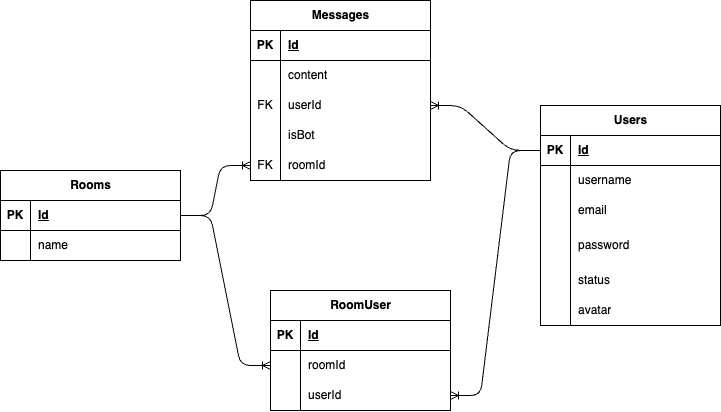

The diagram above was exported from draw.io. Its source (the exported page's mxGraphModel, read from the mxfile embedded in the PNG):
<mxGraphModel dx="1793" dy="533" grid="1" gridSize="10" guides="1" tooltips="1" connect="1" arrows="1" fold="1" page="1" pageScale="1" pageWidth="850" pageHeight="1100" math="0" shadow="0">
  <root>
    <mxCell id="0" />
    <mxCell id="1" parent="0" />
    <mxCell id="9" value="Users" style="shape=table;startSize=30;container=1;collapsible=1;childLayout=tableLayout;fixedRows=1;rowLines=0;fontStyle=1;align=center;resizeLast=1;html=1;" vertex="1" parent="1">
      <mxGeometry x="260" y="535" width="180" height="220" as="geometry" />
    </mxCell>
    <mxCell id="10" value="" style="shape=tableRow;horizontal=0;startSize=0;swimlaneHead=0;swimlaneBody=0;fillColor=none;collapsible=0;dropTarget=0;points=[[0,0.5],[1,0.5]];portConstraint=eastwest;top=0;left=0;right=0;bottom=1;" vertex="1" parent="9">
      <mxGeometry y="30" width="180" height="30" as="geometry" />
    </mxCell>
    <mxCell id="11" value="PK" style="shape=partialRectangle;connectable=0;fillColor=none;top=0;left=0;bottom=0;right=0;fontStyle=1;overflow=hidden;whiteSpace=wrap;html=1;" vertex="1" parent="10">
      <mxGeometry width="30" height="30" as="geometry">
        <mxRectangle width="30" height="30" as="alternateBounds" />
      </mxGeometry>
    </mxCell>
    <mxCell id="12" value="Id" style="shape=partialRectangle;connectable=0;fillColor=none;top=0;left=0;bottom=0;right=0;align=left;spacingLeft=6;fontStyle=5;overflow=hidden;whiteSpace=wrap;html=1;" vertex="1" parent="10">
      <mxGeometry x="30" width="150" height="30" as="geometry">
        <mxRectangle width="150" height="30" as="alternateBounds" />
      </mxGeometry>
    </mxCell>
    <mxCell id="13" value="" style="shape=tableRow;horizontal=0;startSize=0;swimlaneHead=0;swimlaneBody=0;fillColor=none;collapsible=0;dropTarget=0;points=[[0,0.5],[1,0.5]];portConstraint=eastwest;top=0;left=0;right=0;bottom=0;" vertex="1" parent="9">
      <mxGeometry y="60" width="180" height="30" as="geometry" />
    </mxCell>
    <mxCell id="14" value="" style="shape=partialRectangle;connectable=0;fillColor=none;top=0;left=0;bottom=0;right=0;editable=1;overflow=hidden;whiteSpace=wrap;html=1;" vertex="1" parent="13">
      <mxGeometry width="30" height="30" as="geometry">
        <mxRectangle width="30" height="30" as="alternateBounds" />
      </mxGeometry>
    </mxCell>
    <mxCell id="15" value="username" style="shape=partialRectangle;connectable=0;fillColor=none;top=0;left=0;bottom=0;right=0;align=left;spacingLeft=6;overflow=hidden;whiteSpace=wrap;html=1;" vertex="1" parent="13">
      <mxGeometry x="30" width="150" height="30" as="geometry">
        <mxRectangle width="150" height="30" as="alternateBounds" />
      </mxGeometry>
    </mxCell>
    <mxCell id="16" value="" style="shape=tableRow;horizontal=0;startSize=0;swimlaneHead=0;swimlaneBody=0;fillColor=none;collapsible=0;dropTarget=0;points=[[0,0.5],[1,0.5]];portConstraint=eastwest;top=0;left=0;right=0;bottom=0;" vertex="1" parent="9">
      <mxGeometry y="90" width="180" height="30" as="geometry" />
    </mxCell>
    <mxCell id="17" value="" style="shape=partialRectangle;connectable=0;fillColor=none;top=0;left=0;bottom=0;right=0;editable=1;overflow=hidden;whiteSpace=wrap;html=1;" vertex="1" parent="16">
      <mxGeometry width="30" height="30" as="geometry">
        <mxRectangle width="30" height="30" as="alternateBounds" />
      </mxGeometry>
    </mxCell>
    <mxCell id="18" value="email" style="shape=partialRectangle;connectable=0;fillColor=none;top=0;left=0;bottom=0;right=0;align=left;spacingLeft=6;overflow=hidden;whiteSpace=wrap;html=1;" vertex="1" parent="16">
      <mxGeometry x="30" width="150" height="30" as="geometry">
        <mxRectangle width="150" height="30" as="alternateBounds" />
      </mxGeometry>
    </mxCell>
    <mxCell id="19" value="" style="shape=tableRow;horizontal=0;startSize=0;swimlaneHead=0;swimlaneBody=0;fillColor=none;collapsible=0;dropTarget=0;points=[[0,0.5],[1,0.5]];portConstraint=eastwest;top=0;left=0;right=0;bottom=0;" vertex="1" parent="9">
      <mxGeometry y="120" width="180" height="40" as="geometry" />
    </mxCell>
    <mxCell id="20" value="" style="shape=partialRectangle;connectable=0;fillColor=none;top=0;left=0;bottom=0;right=0;editable=1;overflow=hidden;whiteSpace=wrap;html=1;" vertex="1" parent="19">
      <mxGeometry width="30" height="40" as="geometry">
        <mxRectangle width="30" height="40" as="alternateBounds" />
      </mxGeometry>
    </mxCell>
    <mxCell id="21" value="password" style="shape=partialRectangle;connectable=0;fillColor=none;top=0;left=0;bottom=0;right=0;align=left;spacingLeft=6;overflow=hidden;whiteSpace=wrap;html=1;" vertex="1" parent="19">
      <mxGeometry x="30" width="150" height="40" as="geometry">
        <mxRectangle width="150" height="40" as="alternateBounds" />
      </mxGeometry>
    </mxCell>
    <mxCell id="22" style="shape=tableRow;horizontal=0;startSize=0;swimlaneHead=0;swimlaneBody=0;fillColor=none;collapsible=0;dropTarget=0;points=[[0,0.5],[1,0.5]];portConstraint=eastwest;top=0;left=0;right=0;bottom=0;" vertex="1" parent="9">
      <mxGeometry y="160" width="180" height="30" as="geometry" />
    </mxCell>
    <mxCell id="23" style="shape=partialRectangle;connectable=0;fillColor=none;top=0;left=0;bottom=0;right=0;editable=1;overflow=hidden;whiteSpace=wrap;html=1;" vertex="1" parent="22">
      <mxGeometry width="30" height="30" as="geometry">
        <mxRectangle width="30" height="30" as="alternateBounds" />
      </mxGeometry>
    </mxCell>
    <mxCell id="24" value="status" style="shape=partialRectangle;connectable=0;fillColor=none;top=0;left=0;bottom=0;right=0;align=left;spacingLeft=6;overflow=hidden;whiteSpace=wrap;html=1;" vertex="1" parent="22">
      <mxGeometry x="30" width="150" height="30" as="geometry">
        <mxRectangle width="150" height="30" as="alternateBounds" />
      </mxGeometry>
    </mxCell>
    <mxCell id="57" style="shape=tableRow;horizontal=0;startSize=0;swimlaneHead=0;swimlaneBody=0;fillColor=none;collapsible=0;dropTarget=0;points=[[0,0.5],[1,0.5]];portConstraint=eastwest;top=0;left=0;right=0;bottom=0;" vertex="1" parent="9">
      <mxGeometry y="190" width="180" height="30" as="geometry" />
    </mxCell>
    <mxCell id="58" style="shape=partialRectangle;connectable=0;fillColor=none;top=0;left=0;bottom=0;right=0;editable=1;overflow=hidden;whiteSpace=wrap;html=1;" vertex="1" parent="57">
      <mxGeometry width="30" height="30" as="geometry">
        <mxRectangle width="30" height="30" as="alternateBounds" />
      </mxGeometry>
    </mxCell>
    <mxCell id="59" value="avatar" style="shape=partialRectangle;connectable=0;fillColor=none;top=0;left=0;bottom=0;right=0;align=left;spacingLeft=6;overflow=hidden;whiteSpace=wrap;html=1;" vertex="1" parent="57">
      <mxGeometry x="30" width="150" height="30" as="geometry">
        <mxRectangle width="150" height="30" as="alternateBounds" />
      </mxGeometry>
    </mxCell>
    <mxCell id="41" value="Messages" style="shape=table;startSize=30;container=1;collapsible=1;childLayout=tableLayout;fixedRows=1;rowLines=0;fontStyle=1;align=center;resizeLast=1;html=1;" vertex="1" parent="1">
      <mxGeometry x="-30" y="430" width="180" height="180" as="geometry" />
    </mxCell>
    <mxCell id="42" value="" style="shape=tableRow;horizontal=0;startSize=0;swimlaneHead=0;swimlaneBody=0;fillColor=none;collapsible=0;dropTarget=0;points=[[0,0.5],[1,0.5]];portConstraint=eastwest;top=0;left=0;right=0;bottom=1;" vertex="1" parent="41">
      <mxGeometry y="30" width="180" height="30" as="geometry" />
    </mxCell>
    <mxCell id="43" value="PK" style="shape=partialRectangle;connectable=0;fillColor=none;top=0;left=0;bottom=0;right=0;fontStyle=1;overflow=hidden;whiteSpace=wrap;html=1;" vertex="1" parent="42">
      <mxGeometry width="30" height="30" as="geometry">
        <mxRectangle width="30" height="30" as="alternateBounds" />
      </mxGeometry>
    </mxCell>
    <mxCell id="44" value="Id" style="shape=partialRectangle;connectable=0;fillColor=none;top=0;left=0;bottom=0;right=0;align=left;spacingLeft=6;fontStyle=5;overflow=hidden;whiteSpace=wrap;html=1;" vertex="1" parent="42">
      <mxGeometry x="30" width="150" height="30" as="geometry">
        <mxRectangle width="150" height="30" as="alternateBounds" />
      </mxGeometry>
    </mxCell>
    <mxCell id="45" value="" style="shape=tableRow;horizontal=0;startSize=0;swimlaneHead=0;swimlaneBody=0;fillColor=none;collapsible=0;dropTarget=0;points=[[0,0.5],[1,0.5]];portConstraint=eastwest;top=0;left=0;right=0;bottom=0;" vertex="1" parent="41">
      <mxGeometry y="60" width="180" height="30" as="geometry" />
    </mxCell>
    <mxCell id="46" value="" style="shape=partialRectangle;connectable=0;fillColor=none;top=0;left=0;bottom=0;right=0;editable=1;overflow=hidden;whiteSpace=wrap;html=1;" vertex="1" parent="45">
      <mxGeometry width="30" height="30" as="geometry">
        <mxRectangle width="30" height="30" as="alternateBounds" />
      </mxGeometry>
    </mxCell>
    <mxCell id="47" value="content" style="shape=partialRectangle;connectable=0;fillColor=none;top=0;left=0;bottom=0;right=0;align=left;spacingLeft=6;overflow=hidden;whiteSpace=wrap;html=1;" vertex="1" parent="45">
      <mxGeometry x="30" width="150" height="30" as="geometry">
        <mxRectangle width="150" height="30" as="alternateBounds" />
      </mxGeometry>
    </mxCell>
    <mxCell id="48" value="" style="shape=tableRow;horizontal=0;startSize=0;swimlaneHead=0;swimlaneBody=0;fillColor=none;collapsible=0;dropTarget=0;points=[[0,0.5],[1,0.5]];portConstraint=eastwest;top=0;left=0;right=0;bottom=0;" vertex="1" parent="41">
      <mxGeometry y="90" width="180" height="30" as="geometry" />
    </mxCell>
    <mxCell id="49" value="FK" style="shape=partialRectangle;connectable=0;fillColor=none;top=0;left=0;bottom=0;right=0;editable=1;overflow=hidden;whiteSpace=wrap;html=1;" vertex="1" parent="48">
      <mxGeometry width="30" height="30" as="geometry">
        <mxRectangle width="30" height="30" as="alternateBounds" />
      </mxGeometry>
    </mxCell>
    <mxCell id="50" value="userId" style="shape=partialRectangle;connectable=0;fillColor=none;top=0;left=0;bottom=0;right=0;align=left;spacingLeft=6;overflow=hidden;whiteSpace=wrap;html=1;" vertex="1" parent="48">
      <mxGeometry x="30" width="150" height="30" as="geometry">
        <mxRectangle width="150" height="30" as="alternateBounds" />
      </mxGeometry>
    </mxCell>
    <mxCell id="51" value="" style="shape=tableRow;horizontal=0;startSize=0;swimlaneHead=0;swimlaneBody=0;fillColor=none;collapsible=0;dropTarget=0;points=[[0,0.5],[1,0.5]];portConstraint=eastwest;top=0;left=0;right=0;bottom=0;" vertex="1" parent="41">
      <mxGeometry y="120" width="180" height="30" as="geometry" />
    </mxCell>
    <mxCell id="52" value="" style="shape=partialRectangle;connectable=0;fillColor=none;top=0;left=0;bottom=0;right=0;editable=1;overflow=hidden;whiteSpace=wrap;html=1;" vertex="1" parent="51">
      <mxGeometry width="30" height="30" as="geometry">
        <mxRectangle width="30" height="30" as="alternateBounds" />
      </mxGeometry>
    </mxCell>
    <mxCell id="53" value="isBot" style="shape=partialRectangle;connectable=0;fillColor=none;top=0;left=0;bottom=0;right=0;align=left;spacingLeft=6;overflow=hidden;whiteSpace=wrap;html=1;" vertex="1" parent="51">
      <mxGeometry x="30" width="150" height="30" as="geometry">
        <mxRectangle width="150" height="30" as="alternateBounds" />
      </mxGeometry>
    </mxCell>
    <mxCell id="54" style="shape=tableRow;horizontal=0;startSize=0;swimlaneHead=0;swimlaneBody=0;fillColor=none;collapsible=0;dropTarget=0;points=[[0,0.5],[1,0.5]];portConstraint=eastwest;top=0;left=0;right=0;bottom=0;" vertex="1" parent="41">
      <mxGeometry y="150" width="180" height="30" as="geometry" />
    </mxCell>
    <mxCell id="55" value="FK" style="shape=partialRectangle;connectable=0;fillColor=none;top=0;left=0;bottom=0;right=0;editable=1;overflow=hidden;whiteSpace=wrap;html=1;" vertex="1" parent="54">
      <mxGeometry width="30" height="30" as="geometry">
        <mxRectangle width="30" height="30" as="alternateBounds" />
      </mxGeometry>
    </mxCell>
    <mxCell id="56" value="roomId" style="shape=partialRectangle;connectable=0;fillColor=none;top=0;left=0;bottom=0;right=0;align=left;spacingLeft=6;overflow=hidden;whiteSpace=wrap;html=1;" vertex="1" parent="54">
      <mxGeometry x="30" width="150" height="30" as="geometry">
        <mxRectangle width="150" height="30" as="alternateBounds" />
      </mxGeometry>
    </mxCell>
    <mxCell id="79" value="Rooms" style="shape=table;startSize=30;container=1;collapsible=1;childLayout=tableLayout;fixedRows=1;rowLines=0;fontStyle=1;align=center;resizeLast=1;html=1;" vertex="1" parent="1">
      <mxGeometry x="-280" y="600" width="180" height="90" as="geometry" />
    </mxCell>
    <mxCell id="80" value="" style="shape=tableRow;horizontal=0;startSize=0;swimlaneHead=0;swimlaneBody=0;fillColor=none;collapsible=0;dropTarget=0;points=[[0,0.5],[1,0.5]];portConstraint=eastwest;top=0;left=0;right=0;bottom=1;" vertex="1" parent="79">
      <mxGeometry y="30" width="180" height="30" as="geometry" />
    </mxCell>
    <mxCell id="81" value="PK" style="shape=partialRectangle;connectable=0;fillColor=none;top=0;left=0;bottom=0;right=0;fontStyle=1;overflow=hidden;whiteSpace=wrap;html=1;" vertex="1" parent="80">
      <mxGeometry width="30" height="30" as="geometry">
        <mxRectangle width="30" height="30" as="alternateBounds" />
      </mxGeometry>
    </mxCell>
    <mxCell id="82" value="Id" style="shape=partialRectangle;connectable=0;fillColor=none;top=0;left=0;bottom=0;right=0;align=left;spacingLeft=6;fontStyle=5;overflow=hidden;whiteSpace=wrap;html=1;" vertex="1" parent="80">
      <mxGeometry x="30" width="150" height="30" as="geometry">
        <mxRectangle width="150" height="30" as="alternateBounds" />
      </mxGeometry>
    </mxCell>
    <mxCell id="86" value="" style="shape=tableRow;horizontal=0;startSize=0;swimlaneHead=0;swimlaneBody=0;fillColor=none;collapsible=0;dropTarget=0;points=[[0,0.5],[1,0.5]];portConstraint=eastwest;top=0;left=0;right=0;bottom=0;" vertex="1" parent="79">
      <mxGeometry y="60" width="180" height="30" as="geometry" />
    </mxCell>
    <mxCell id="87" value="" style="shape=partialRectangle;connectable=0;fillColor=none;top=0;left=0;bottom=0;right=0;editable=1;overflow=hidden;whiteSpace=wrap;html=1;" vertex="1" parent="86">
      <mxGeometry width="30" height="30" as="geometry">
        <mxRectangle width="30" height="30" as="alternateBounds" />
      </mxGeometry>
    </mxCell>
    <mxCell id="88" value="name" style="shape=partialRectangle;connectable=0;fillColor=none;top=0;left=0;bottom=0;right=0;align=left;spacingLeft=6;overflow=hidden;whiteSpace=wrap;html=1;" vertex="1" parent="86">
      <mxGeometry x="30" width="150" height="30" as="geometry">
        <mxRectangle width="150" height="30" as="alternateBounds" />
      </mxGeometry>
    </mxCell>
    <mxCell id="95" value="RoomUser" style="shape=table;startSize=30;container=1;collapsible=1;childLayout=tableLayout;fixedRows=1;rowLines=0;fontStyle=1;align=center;resizeLast=1;html=1;" vertex="1" parent="1">
      <mxGeometry x="-10" y="720" width="180" height="120" as="geometry" />
    </mxCell>
    <mxCell id="96" value="" style="shape=tableRow;horizontal=0;startSize=0;swimlaneHead=0;swimlaneBody=0;fillColor=none;collapsible=0;dropTarget=0;points=[[0,0.5],[1,0.5]];portConstraint=eastwest;top=0;left=0;right=0;bottom=1;" vertex="1" parent="95">
      <mxGeometry y="30" width="180" height="30" as="geometry" />
    </mxCell>
    <mxCell id="97" value="PK" style="shape=partialRectangle;connectable=0;fillColor=none;top=0;left=0;bottom=0;right=0;fontStyle=1;overflow=hidden;whiteSpace=wrap;html=1;" vertex="1" parent="96">
      <mxGeometry width="30" height="30" as="geometry">
        <mxRectangle width="30" height="30" as="alternateBounds" />
      </mxGeometry>
    </mxCell>
    <mxCell id="98" value="Id" style="shape=partialRectangle;connectable=0;fillColor=none;top=0;left=0;bottom=0;right=0;align=left;spacingLeft=6;fontStyle=5;overflow=hidden;whiteSpace=wrap;html=1;" vertex="1" parent="96">
      <mxGeometry x="30" width="150" height="30" as="geometry">
        <mxRectangle width="150" height="30" as="alternateBounds" />
      </mxGeometry>
    </mxCell>
    <mxCell id="99" value="" style="shape=tableRow;horizontal=0;startSize=0;swimlaneHead=0;swimlaneBody=0;fillColor=none;collapsible=0;dropTarget=0;points=[[0,0.5],[1,0.5]];portConstraint=eastwest;top=0;left=0;right=0;bottom=0;" vertex="1" parent="95">
      <mxGeometry y="60" width="180" height="30" as="geometry" />
    </mxCell>
    <mxCell id="100" value="" style="shape=partialRectangle;connectable=0;fillColor=none;top=0;left=0;bottom=0;right=0;editable=1;overflow=hidden;whiteSpace=wrap;html=1;" vertex="1" parent="99">
      <mxGeometry width="30" height="30" as="geometry">
        <mxRectangle width="30" height="30" as="alternateBounds" />
      </mxGeometry>
    </mxCell>
    <mxCell id="101" value="roomId" style="shape=partialRectangle;connectable=0;fillColor=none;top=0;left=0;bottom=0;right=0;align=left;spacingLeft=6;overflow=hidden;whiteSpace=wrap;html=1;" vertex="1" parent="99">
      <mxGeometry x="30" width="150" height="30" as="geometry">
        <mxRectangle width="150" height="30" as="alternateBounds" />
      </mxGeometry>
    </mxCell>
    <mxCell id="102" value="" style="shape=tableRow;horizontal=0;startSize=0;swimlaneHead=0;swimlaneBody=0;fillColor=none;collapsible=0;dropTarget=0;points=[[0,0.5],[1,0.5]];portConstraint=eastwest;top=0;left=0;right=0;bottom=0;" vertex="1" parent="95">
      <mxGeometry y="90" width="180" height="30" as="geometry" />
    </mxCell>
    <mxCell id="103" value="" style="shape=partialRectangle;connectable=0;fillColor=none;top=0;left=0;bottom=0;right=0;editable=1;overflow=hidden;whiteSpace=wrap;html=1;" vertex="1" parent="102">
      <mxGeometry width="30" height="30" as="geometry">
        <mxRectangle width="30" height="30" as="alternateBounds" />
      </mxGeometry>
    </mxCell>
    <mxCell id="104" value="userId" style="shape=partialRectangle;connectable=0;fillColor=none;top=0;left=0;bottom=0;right=0;align=left;spacingLeft=6;overflow=hidden;whiteSpace=wrap;html=1;" vertex="1" parent="102">
      <mxGeometry x="30" width="150" height="30" as="geometry">
        <mxRectangle width="150" height="30" as="alternateBounds" />
      </mxGeometry>
    </mxCell>
    <mxCell id="105" value="" style="edgeStyle=entityRelationEdgeStyle;fontSize=12;html=1;endArrow=ERoneToMany;" edge="1" parent="1" source="10" target="48">
      <mxGeometry width="100" height="100" relative="1" as="geometry">
        <mxPoint x="90" y="720" as="sourcePoint" />
        <mxPoint x="190" y="620" as="targetPoint" />
      </mxGeometry>
    </mxCell>
    <mxCell id="106" value="" style="edgeStyle=entityRelationEdgeStyle;fontSize=12;html=1;endArrow=ERoneToMany;" edge="1" parent="1" source="80" target="54">
      <mxGeometry width="100" height="100" relative="1" as="geometry">
        <mxPoint x="10" y="660" as="sourcePoint" />
        <mxPoint x="190" y="580" as="targetPoint" />
      </mxGeometry>
    </mxCell>
    <mxCell id="107" value="" style="edgeStyle=entityRelationEdgeStyle;fontSize=12;html=1;endArrow=ERoneToMany;" edge="1" parent="1" source="10" target="102">
      <mxGeometry width="100" height="100" relative="1" as="geometry">
        <mxPoint x="90" y="680" as="sourcePoint" />
        <mxPoint x="190" y="580" as="targetPoint" />
      </mxGeometry>
    </mxCell>
    <mxCell id="108" value="" style="edgeStyle=entityRelationEdgeStyle;fontSize=12;html=1;endArrow=ERoneToMany;" edge="1" parent="1" source="80" target="99">
      <mxGeometry width="100" height="100" relative="1" as="geometry">
        <mxPoint x="110" y="805" as="sourcePoint" />
        <mxPoint x="210" y="705" as="targetPoint" />
      </mxGeometry>
    </mxCell>
  </root>
</mxGraphModel>